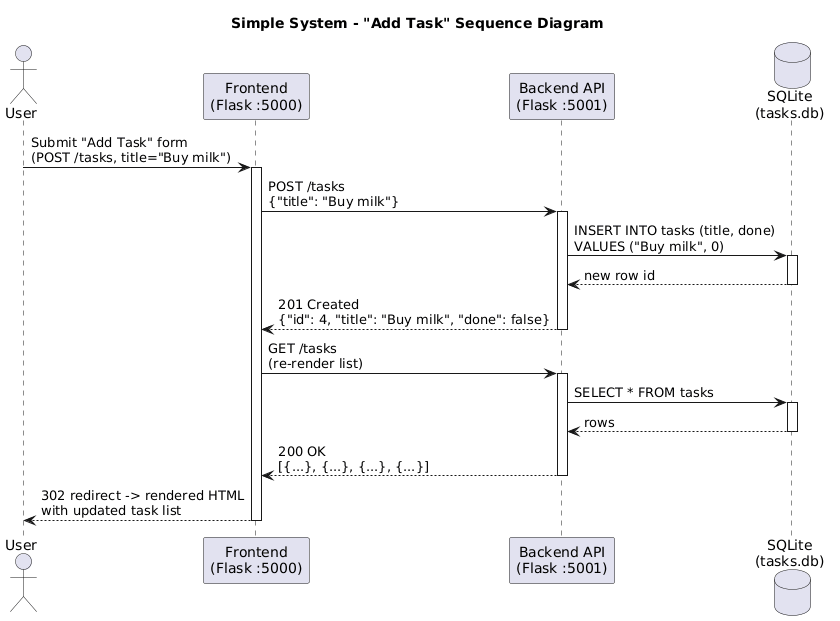

The diagram above was rendered by PlantUML. Its source (embedded in the PNG):
@startuml simple-system-sequence
title Simple System - "Add Task" Sequence Diagram

actor User
participant "Frontend\n(Flask :5000)" as Frontend
participant "Backend API\n(Flask :5001)" as Backend
database "SQLite\n(tasks.db)" as DB

User -> Frontend: Submit "Add Task" form\n(POST /tasks, title="Buy milk")
activate Frontend

Frontend -> Backend: POST /tasks\n{"title": "Buy milk"}
activate Backend

Backend -> DB: INSERT INTO tasks (title, done)\nVALUES ("Buy milk", 0)
activate DB
DB --> Backend: new row id
deactivate DB

Backend --> Frontend: 201 Created\n{"id": 4, "title": "Buy milk", "done": false}
deactivate Backend

Frontend -> Backend: GET /tasks\n(re-render list)
activate Backend
Backend -> DB: SELECT * FROM tasks
activate DB
DB --> Backend: rows
deactivate DB
Backend --> Frontend: 200 OK\n[{...}, {...}, {...}, {...}]
deactivate Backend

Frontend --> User: 302 redirect -> rendered HTML\nwith updated task list
deactivate Frontend

@enduml